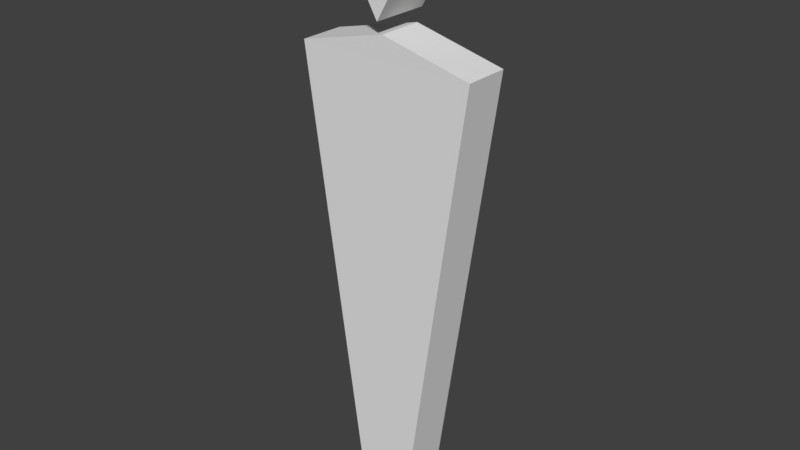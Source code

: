 # Source: coffin_trianglehead.blend  (saved by Blender 2.79.0; exported with 4.5.12 LTS)
import bpy
from mathutils import Matrix  # noqa: F401  (used for matrix-valued properties, if any)

bpy.ops.wm.read_factory_settings(use_empty=True)
scene = bpy.context.scene
scene.name = 'Scene'

# ---- collections
col_collection_1 = bpy.data.collections.new('Collection 1'); scene.collection.children.link(col_collection_1)

# ---- world
world_world = bpy.data.worlds.new('World'); scene.world = world_world
world_world.color = (0.05088, 0.05088, 0.05088)
world_world.use_sun_shadow = False
world_world.sun_shadow_jitter_overblur = 0.0
world_world.cycles.sampling_method = 'MANUAL'

# ---- meshes
me_cylinder_001 = bpy.data.meshes.new('Cylinder.001')
me_cylinder_001.from_pydata([(0.0, 1.0, -1.0), (0.0, 1.0, 1.0), (0.866, -0.5, -1.0), (0.866, -0.5, 1.0), (-0.866, -0.5, -1.0), (-0.866, -0.5, 1.0)], [], [(0, 1, 3, 2), (2, 3, 5, 4), (3, 1, 5), (4, 5, 1, 0), (0, 2, 4)])
me_cylinder_001.use_remesh_preserve_volume = False
me_cylinder_001.use_remesh_preserve_attributes = False
me_cylinder_001.use_mirror_vertex_groups = False
me_cylinder_001.update()
me_cube_001 = bpy.data.meshes.new('Cube.001')
me_cube_001.from_pydata([(-0.5372, -1.04, -9.146), (-1.903, -1.0, 0.5393), (-0.5372, 1.04, -9.146), (-1.903, 1.0, 0.5393), (0.5372, -1.04, -9.146), (1.903, -1.0, 0.5393), (0.5372, 1.04, -9.146), (1.903, 1.0, 0.5393), (-1.903, 0.0, 0.5393), (0.0, 1.0, 1.0), (1.903, 0.0, 0.5393), (0.0, -1.0, 1.0), (0.0, 0.0, 1.0)], [], [(0, 1, 8, 3, 2), (2, 3, 9, 7, 6), (6, 7, 10, 5, 4), (4, 5, 11, 1, 0), (2, 6, 4, 0), (12, 8, 1, 11), (10, 12, 11, 5), (7, 9, 12, 10), (9, 3, 8, 12)])
me_cube_001.use_remesh_preserve_volume = False
me_cube_001.use_remesh_preserve_attributes = False
me_cube_001.use_mirror_vertex_groups = False
me_cube_001.update()

# ---- objects
ob_cylinder = bpy.data.objects.new('Cylinder', me_cylinder_001)
ob_cube = bpy.data.objects.new('Cube', me_cube_001)

# ---- transforms, parenting, visibility, modifiers, constraints
ob_cylinder.location = (0.0, 0.0, 11.81)
ob_cylinder.rotation_euler = (-1.571, -2.22e-16, 2.22e-16)
ob_cylinder.scale = (1.404, 1.404, 0.6181)
ob_cylinder.lineart.crease_threshold = 0.0
ob_cube.location = (0.0, 0.0, 9.146)
ob_cube.scale = (1.0, 0.4808, 1.0)
ob_cube.lineart.crease_threshold = 0.0

# ---- collection membership
col_collection_1.objects.link(ob_cylinder)
col_collection_1.objects.link(ob_cube)

# ---- scene / render settings (as saved in the file)
scene.frame_start = 1; scene.frame_end = 250; scene.frame_set(1)
scene.render.engine = 'BLENDER_EEVEE_NEXT'
scene.render.resolution_percentage = 50
scene.render.dither_intensity = 0.0
scene.cycles.use_denoising = False
scene.cycles.samples = 128
scene.cycles.sampling_pattern = 'TABULATED_SOBOL'
scene.cycles.use_adaptive_sampling = False
scene.cycles.use_light_tree = False
scene.cycles.blur_glossy = 0.0
scene.cycles.sample_clamp_indirect = 0.0
scene.view_settings.view_transform = 'Standard'
bpy.context.view_layer.update()

# ---- added for rendering (the .blend has no active camera and no usable light): camera, sun
cam_auto = bpy.data.cameras.new('AutoCamera')
cam_auto.lens = 50.0
cam_auto.sensor_width = 36.0
cam_auto.clip_end = 1000.0
ob_auto_camera = bpy.data.objects.new('AutoCamera', cam_auto)
scene.collection.objects.link(ob_auto_camera)
ob_auto_camera.location = (12.1517, -14.582, 15.976)
ob_auto_camera.rotation_euler = (1.09748, -7.21219e-08, 0.694738)
scene.camera = ob_auto_camera
light_auto_sun = bpy.data.lights.new('AutoSun', 'SUN')
light_auto_sun.energy = 3.0
light_auto_sun.angle = 0.0523599
ob_auto_sun = bpy.data.objects.new('AutoSun', light_auto_sun)
scene.collection.objects.link(ob_auto_sun)
ob_auto_sun.rotation_euler = (0.872665, 0.174533, 0.523599)
bpy.context.view_layer.update()
